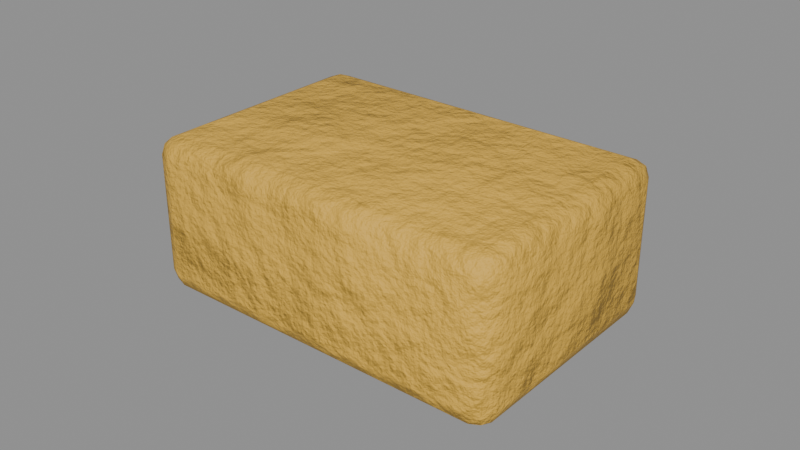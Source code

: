 # Source: food_cornbread.blend  (saved by Blender 5.0.119; exported with 4.5.12 LTS)
import bpy
from mathutils import Matrix  # noqa: F401  (used for matrix-valued properties, if any)

bpy.ops.wm.read_factory_settings(use_empty=True)
scene = bpy.context.scene
scene.name = 'food_cornbread'

# ---- collections
col_food_cornbread = bpy.data.collections.new('food_cornbread'); scene.collection.children.link(col_food_cornbread)

# ---- materials (node trees are filled in below, after node groups)
mat_item_e0b040_7 = bpy.data.materials.new('Item_e0b040_7')

# ---- material node trees
mat_item_e0b040_7.use_nodes = True; mat_item_e0b040_7.node_tree.nodes.clear()
_N = mat_item_e0b040_7.node_tree.nodes; _L = mat_item_e0b040_7.node_tree.links
n0 = _N.new('ShaderNodeBsdfPrincipled'); n0.name = 'Principled BSDF'; n0.location = (-200, 100)
n0.inputs[2].default_value = 0.7
n1 = _N.new('ShaderNodeOutputMaterial'); n1.name = 'Material Output'; n1.location = (200, 100)
n2 = _N.new('ShaderNodeTexCoord'); n2.name = 'Texture Coordinate'; n2.location = (0, 0)
n3 = _N.new('ShaderNodeMapping'); n3.name = 'Mapping'; n3.location = (0, 0)
n4 = _N.new('ShaderNodeTexNoise'); n4.name = 'Noise Texture'; n4.location = (0, 0)
n4.width = 145
n4.inputs[2].default_value = 2.2
n4.inputs[3].default_value = 3.0
n5 = _N.new('ShaderNodeValToRGB'); n5.name = 'Color Ramp'; n5.location = (0, 0)
while len(n5.color_ramp.elements) > 1: n5.color_ramp.elements.remove(n5.color_ramp.elements[-1])
n5.color_ramp.elements[0].position = 0.3; n5.color_ramp.elements[0].color = (0.6261, 0.3647, 0.04307, 1.0)
_e = n5.color_ramp.elements.new(0.5); _e.color = (0.7454, 0.4342, 0.05127, 1.0)
_e = n5.color_ramp.elements.new(0.72); _e.color = (0.9362, 0.5453, 0.06439, 1.0)
n6 = _N.new('ShaderNodeSeparateXYZ'); n6.name = 'Separate XYZ'; n6.location = (0, 0)
n7 = _N.new('ShaderNodeMath'); n7.name = 'Math'; n7.location = (0, 0)
n7.operation = 'SUBTRACT'
n7.use_clamp = True
n7.inputs[0].default_value = 0.45
n8 = _N.new('ShaderNodeTexNoise'); n8.name = 'Noise Texture.001'; n8.location = (0, 0)
n8.width = 145
n8.inputs[3].default_value = 5.0
n8.inputs[4].default_value = 0.6
n9 = _N.new('ShaderNodeMath'); n9.name = 'Math.001'; n9.location = (0, 0)
n9.operation = 'MULTIPLY'
n9.inputs[1].default_value = 1.2
n10 = _N.new('ShaderNodeMath'); n10.name = 'Math.002'; n10.location = (0, 0)
n10.operation = 'MULTIPLY'
n11 = _N.new('ShaderNodeMath'); n11.name = 'Math.003'; n11.location = (0, 0)
n12 = _N.new('ShaderNodeMath'); n12.name = 'Math.004'; n12.location = (0, 0)
n12.operation = 'MULTIPLY'
n12.use_clamp = True
n12.inputs[1].default_value = 0.05
n13 = _N.new('ShaderNodeValToRGB'); n13.name = 'Color Ramp.001'; n13.location = (0, 0)
while len(n13.color_ramp.elements) > 1: n13.color_ramp.elements.remove(n13.color_ramp.elements[-1])
n13.color_ramp.elements[0].position = 0.45; n13.color_ramp.elements[0].color = (0.0, 0.0, 0.0, 1.0)
_e = n13.color_ramp.elements.new(0.95); _e.color = (0.85, 0.85, 0.85, 1.0)
n14 = _N.new('ShaderNodeMix'); n14.name = 'Mix'; n14.location = (0, 0)
n14.data_type = 'RGBA'
n14.inputs[7].default_value = (0.4793, 0.2961, 0.15, 1.0)
n15 = _N.new('ShaderNodeTexNoise'); n15.name = 'Noise Texture.002'; n15.location = (0, 0)
n15.width = 145
n15.inputs[2].default_value = 30.0
n15.inputs[3].default_value = 6.0
n15.inputs[4].default_value = 0.6
n16 = _N.new('ShaderNodeBump'); n16.name = 'Bump'; n16.location = (0, 0)
n16.inputs[0].default_value = 0.6
n16.inputs[1].default_value = 0.02
_L.new(n0.outputs[0], n1.inputs[0])
_L.new(n2.outputs[3], n3.inputs[0])
_L.new(n3.outputs[0], n4.inputs[0])
_L.new(n4.outputs[0], n5.inputs[0])
_L.new(n2.outputs[3], n6.inputs[0])
_L.new(n6.outputs[2], n7.inputs[1])
_L.new(n3.outputs[0], n8.inputs[0])
_L.new(n7.outputs[0], n9.inputs[0])
_L.new(n8.outputs[0], n10.inputs[0])
_L.new(n9.outputs[0], n11.inputs[0])
_L.new(n10.outputs[0], n11.inputs[1])
_L.new(n11.outputs[0], n12.inputs[0])
_L.new(n12.outputs[0], n13.inputs[0])
_L.new(n13.outputs[0], n14.inputs[0])
_L.new(n5.outputs[0], n14.inputs[6])
_L.new(n14.outputs[2], n0.inputs[0])
_L.new(n3.outputs[0], n15.inputs[0])
_L.new(n15.outputs[0], n16.inputs[3])
_L.new(n16.outputs[0], n0.inputs[5])
n1.is_active_output = True

# ---- meshes
me_food_cornbread_body = bpy.data.meshes.new('food_cornbread_body')
me_food_cornbread_body.from_pydata([(0.054, -0.034, 0.0), (0.054, -0.04, 0.006), (0.06, -0.034, 0.006), (0.054, -0.03824, 0.001757), (0.05746, -0.03746, 0.002536), (0.05824, -0.03824, 0.006), (0.05824, -0.034, 0.001757), (0.054, -0.04, 0.044), (0.054, -0.034, 0.05), (0.06, -0.034, 0.044), (0.054, -0.03824, 0.04824), (0.05746, -0.03746, 0.04746), (0.05824, -0.034, 0.04824), (0.05824, -0.03824, 0.044), (0.054, 0.034, 0.0), (0.06, 0.034, 0.006), (0.054, 0.04, 0.006), (0.05824, 0.034, 0.001757), (0.05746, 0.03746, 0.002536), (0.05824, 0.03824, 0.006), (0.054, 0.03824, 0.001757), (0.054, 0.034, 0.05), (0.054, 0.04, 0.044), (0.06, 0.034, 0.044), (0.054, 0.03824, 0.04824), (0.05746, 0.03746, 0.04746), (0.05824, 0.03824, 0.044), (0.05824, 0.034, 0.04824), (-0.054, -0.034, 0.0), (-0.06, -0.034, 0.006), (-0.054, -0.04, 0.006), (-0.05824, -0.034, 0.001757), (-0.05746, -0.03746, 0.002536), (-0.05824, -0.03824, 0.006), (-0.054, -0.03824, 0.001757), (-0.054, -0.034, 0.05), (-0.054, -0.04, 0.044), (-0.06, -0.034, 0.044), (-0.054, -0.03824, 0.04824), (-0.05746, -0.03746, 0.04746), (-0.05824, -0.03824, 0.044), (-0.05824, -0.034, 0.04824), (-0.054, 0.034, 0.0), (-0.054, 0.04, 0.006), (-0.06, 0.034, 0.006), (-0.054, 0.03824, 0.001757), (-0.05746, 0.03746, 0.002536), (-0.05824, 0.03824, 0.006), (-0.05824, 0.034, 0.001757), (-0.054, 0.034, 0.05), (-0.06, 0.034, 0.044), (-0.054, 0.04, 0.044), (-0.05824, 0.034, 0.04824), (-0.05746, 0.03746, 0.04746), (-0.05824, 0.03824, 0.044), (-0.054, 0.03824, 0.04824)], [], [(0, 6, 4, 3), (1, 3, 4, 5), (2, 5, 4, 6), (7, 13, 11, 10), (8, 10, 11, 12), (9, 12, 11, 13), (14, 20, 18, 17), (15, 17, 18, 19), (16, 19, 18, 20), (21, 27, 25, 24), (22, 24, 25, 26), (23, 26, 25, 27), (28, 34, 32, 31), (29, 31, 32, 33), (30, 33, 32, 34), (35, 41, 39, 38), (36, 38, 39, 40), (37, 40, 39, 41), (42, 48, 46, 45), (43, 45, 46, 47), (44, 47, 46, 48), (49, 55, 53, 52), (50, 52, 53, 54), (51, 54, 53, 55), (14, 17, 6, 0), (17, 15, 2, 6), (1, 5, 13, 7), (5, 2, 9, 13), (8, 12, 27, 21), (12, 9, 23, 27), (22, 26, 19, 16), (26, 23, 15, 19), (42, 45, 20, 14), (45, 43, 16, 20), (21, 24, 55, 49), (24, 22, 51, 55), (50, 54, 47, 44), (54, 51, 43, 47), (28, 31, 48, 42), (31, 29, 44, 48), (49, 52, 41, 35), (52, 50, 37, 41), (36, 40, 33, 30), (40, 37, 29, 33), (0, 3, 34, 28), (3, 1, 30, 34), (35, 38, 10, 8), (38, 36, 7, 10), (14, 0, 28, 42), (2, 15, 23, 9), (30, 1, 7, 36), (49, 35, 8, 21), (16, 43, 51, 22), (44, 29, 37, 50)])
me_food_cornbread_body.polygons.foreach_set('use_smooth', [True] * 54)
_uv = me_food_cornbread_body.uv_layers.new(name='UVMap')
_uv.uv.foreach_set('vector', [0.3504, 0.4853, 0.3504, 0.5037, 0.3354, 0.5003, 0.3321, 0.4853, 0.01891, 0.5215, 0.0005883, 0.5229, 0.003951, 0.5088, 0.01891, 0.5048, 0.4228, 0.8102, 0.4228, 0.8296, 0.4078, 0.8269, 0.4045, 0.8116, 0.183, 0.5215, 0.183, 0.5048, 0.198, 0.5088, 0.2013, 0.5229, 0.01891, 0.01891, 0.0005883, 0.01891, 0.003951, 0.003951, 0.01891, 0.0005883, 0.5869, 0.8102, 0.6052, 0.8116, 0.6019, 0.8269, 0.5869, 0.8296, 0.6441, 0.4853, 0.6624, 0.4853, 0.659, 0.5003, 0.6441, 0.5037, 0.4228, 0.5215, 0.4045, 0.5229, 0.4078, 0.5088, 0.4228, 0.5048, 0.846, 0.01891, 0.846, 0.0005884, 0.861, 0.003951, 0.8643, 0.01891, 0.3126, 0.01891, 0.3126, 0.0005883, 0.3275, 0.003951, 0.3309, 0.01891, 0.6819, 0.01891, 0.6636, 0.01891, 0.6669, 0.003951, 0.6819, 0.0005883, 0.5869, 0.5215, 0.5869, 0.5048, 0.6019, 0.5088, 0.6052, 0.5229, 0.3504, 0.01891, 0.3321, 0.01891, 0.3354, 0.003951, 0.3504, 0.0005883, 0.385, 0.8168, 0.4033, 0.8168, 0.3999, 0.8318, 0.385, 0.8352, 0.01891, 0.98, 0.01891, 0.9994, 0.003951, 0.9967, 0.0005883, 0.9814, 0.01891, 0.4853, 0.01891, 0.5037, 0.003951, 0.5003, 0.0005883, 0.4853, 0.183, 0.98, 0.2013, 0.9814, 0.198, 0.9967, 0.183, 0.9994, 0.2208, 0.8168, 0.2208, 0.8352, 0.2059, 0.8318, 0.2025, 0.8168, 0.6441, 0.01891, 0.6441, 0.0005883, 0.659, 0.003951, 0.6624, 0.01891, 0.846, 0.4853, 0.8643, 0.4853, 0.861, 0.5003, 0.846, 0.5037, 0.385, 0.5232, 0.385, 0.5048, 0.3999, 0.5082, 0.4033, 0.5232, 0.3126, 0.4853, 0.3309, 0.4853, 0.3275, 0.5003, 0.3126, 0.5037, 0.2208, 0.5232, 0.2025, 0.5232, 0.2059, 0.5082, 0.2208, 0.5048, 0.6819, 0.4853, 0.6819, 0.5037, 0.6669, 0.5003, 0.6636, 0.4853, 0.6441, 0.4853, 0.6441, 0.5037, 0.3504, 0.5037, 0.3504, 0.4853, 0.4045, 0.5229, 0.4228, 0.5215, 0.4228, 0.8102, 0.4045, 0.8116, 0.01891, 0.5215, 0.01891, 0.5048, 0.183, 0.5048, 0.183, 0.5215, 0.4228, 0.8296, 0.4228, 0.8102, 0.5869, 0.8102, 0.5869, 0.8296, 0.01891, 0.01891, 0.01891, 0.0005883, 0.3126, 0.0005883, 0.3126, 0.01891, 0.6052, 0.8116, 0.5869, 0.8102, 0.5869, 0.5215, 0.6052, 0.5229, 0.6819, 0.01891, 0.6819, 0.0005883, 0.846, 0.0005884, 0.846, 0.01891, 0.5869, 0.5048, 0.5869, 0.5215, 0.4228, 0.5215, 0.4228, 0.5048, 0.6441, 0.01891, 0.6624, 0.01891, 0.6624, 0.4853, 0.6441, 0.4853, 0.8643, 0.4853, 0.846, 0.4853, 0.846, 0.01891, 0.8643, 0.01891, 0.3126, 0.01891, 0.3309, 0.01891, 0.3309, 0.4853, 0.3126, 0.4853, 0.6636, 0.01891, 0.6819, 0.01891, 0.6819, 0.4853, 0.6636, 0.4853, 0.2208, 0.5232, 0.2208, 0.5048, 0.385, 0.5048, 0.385, 0.5232, 0.6819, 0.5037, 0.6819, 0.4853, 0.846, 0.4853, 0.846, 0.5037, 0.3504, 0.01891, 0.3504, 0.0005883, 0.6441, 0.0005883, 0.6441, 0.01891, 0.4033, 0.8168, 0.385, 0.8168, 0.385, 0.5232, 0.4033, 0.5232, 0.3126, 0.4853, 0.3126, 0.5037, 0.01891, 0.5037, 0.01891, 0.4853, 0.2025, 0.5232, 0.2208, 0.5232, 0.2208, 0.8168, 0.2025, 0.8168, 0.183, 0.98, 0.183, 0.9994, 0.01891, 0.9994, 0.01891, 0.98, 0.2208, 0.8352, 0.2208, 0.8168, 0.385, 0.8168, 0.385, 0.8352, 0.3504, 0.4853, 0.3321, 0.4853, 0.3321, 0.01891, 0.3504, 0.01891, 0.0005883, 0.5229, 0.01891, 0.5215, 0.01891, 0.98, 0.0005883, 0.9814, 0.01891, 0.4853, 0.0005883, 0.4853, 0.0005883, 0.01891, 0.01891, 0.01891, 0.2013, 0.9814, 0.183, 0.98, 0.183, 0.5215, 0.2013, 0.5229, 0.6441, 0.4853, 0.3504, 0.4853, 0.3504, 0.01891, 0.6441, 0.01891, 0.4228, 0.8102, 0.4228, 0.5215, 0.5869, 0.5215, 0.5869, 0.8102, 0.01891, 0.98, 0.01891, 0.5215, 0.183, 0.5215, 0.183, 0.98, 0.3126, 0.4853, 0.01891, 0.4853, 0.01891, 0.01891, 0.3126, 0.01891, 0.846, 0.01891, 0.846, 0.4853, 0.6819, 0.4853, 0.6819, 0.01891, 0.385, 0.5232, 0.385, 0.8168, 0.2208, 0.8168, 0.2208, 0.5232])
me_food_cornbread_body.materials.append(mat_item_e0b040_7)
me_food_cornbread_body.update()

# ---- objects
ob_food_cornbread = bpy.data.objects.new('food_cornbread', None)
ob_food_cornbread_body = bpy.data.objects.new('food_cornbread_body', me_food_cornbread_body)

# ---- transforms, parenting, visibility, modifiers, constraints
ob_food_cornbread.location = (0.0, 0.0, 0.0)
ob_food_cornbread.empty_display_size = 0.25
ob_food_cornbread_body.parent = ob_food_cornbread
ob_food_cornbread_body.location = (-0.0, 0.0, 0.0)

# ---- collection membership
col_food_cornbread.objects.link(ob_food_cornbread)
col_food_cornbread.objects.link(ob_food_cornbread_body)

# ---- scene / render settings (as saved in the file)
scene.frame_start = 1; scene.frame_end = 250; scene.frame_set(1)
scene.render.engine = 'BLENDER_EEVEE_NEXT'
scene.render.image_settings.exr_codec = 'NONE'
scene.render.use_bake_clear = False
scene.render.bake_margin = 0
scene.render.bake_bias = 0.0
scene.render.bake_samples = 0
scene.render.simplify_subdivision_render = 0
scene.render.simplify_child_particles_render = 0.0
scene.eevee.use_volume_custom_range = False
scene.eevee.gtao_distance = 0.0
scene.eevee.use_fast_gi = False
scene.view_settings.white_balance_temperature = 0.0
scene.view_settings.white_balance_tint = 0.0
scene.view_settings.white_balance_whitepoint = (2.97, 0.5193, -0.0414)
bpy.context.view_layer.update()

# ---- added for rendering (the .blend has no active camera and no usable light): camera, sun + grey world if the file has none
cam_auto = bpy.data.cameras.new('AutoCamera')
cam_auto.lens = 50.0
cam_auto.sensor_width = 36.0
cam_auto.clip_end = 1000.0
ob_auto_camera = bpy.data.objects.new('AutoCamera', cam_auto)
scene.collection.objects.link(ob_auto_camera)
ob_auto_camera.location = (0.185045, -0.222054, 0.173036)
ob_auto_camera.rotation_euler = (1.09748, -7.21219e-08, 0.694738)
scene.camera = ob_auto_camera
light_auto_sun = bpy.data.lights.new('AutoSun', 'SUN')
light_auto_sun.energy = 3.0
light_auto_sun.angle = 0.0523599
ob_auto_sun = bpy.data.objects.new('AutoSun', light_auto_sun)
scene.collection.objects.link(ob_auto_sun)
ob_auto_sun.rotation_euler = (0.872665, 0.174533, 0.523599)
if scene.world is None:
    world_auto = bpy.data.worlds.new('AutoWorld')
    world_auto.color = (0.3, 0.3, 0.3)
    scene.world = world_auto
bpy.context.view_layer.update()

